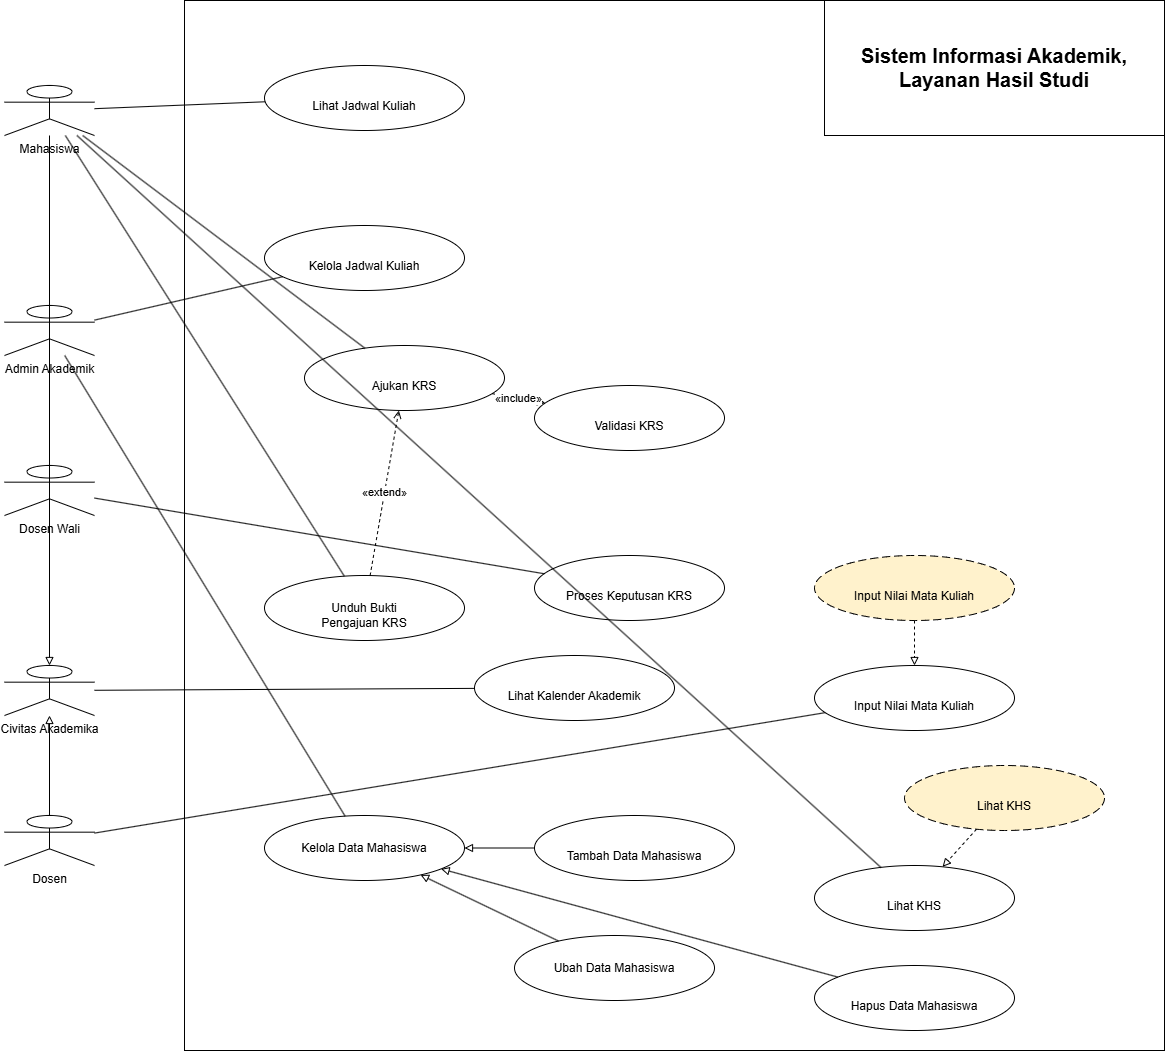

The diagram above was exported from draw.io. Its source (the exported page's mxGraphModel, read from the mxfile embedded in the PNG):
<mxGraphModel dx="1347" dy="903" grid="1" gridSize="10" guides="1" tooltips="1" connect="1" arrows="1" fold="1" page="1" pageScale="1" pageWidth="850" pageHeight="1100" math="0" shadow="0">
  <root>
    <mxCell id="0" />
    <mxCell id="1" parent="0" />
    <mxCell id="_zYyJ_OiUFmR7_5tX_iR-1" parent="1" style="shape=umlActor;verticalLabelPosition=bottom;verticalAlign=top;html=1;outlineConnect=0;" value="Mahasiswa" vertex="1">
      <mxGeometry height="50" width="90" x="40" y="120" as="geometry" />
    </mxCell>
    <mxCell id="_zYyJ_OiUFmR7_5tX_iR-2" parent="1" style="shape=umlActor;verticalLabelPosition=bottom;verticalAlign=top;html=1;outlineConnect=0;" value="Admin Akademik" vertex="1">
      <mxGeometry height="50" width="90" x="40" y="340" as="geometry" />
    </mxCell>
    <mxCell id="_zYyJ_OiUFmR7_5tX_iR-3" parent="1" style="shape=umlActor;verticalLabelPosition=bottom;verticalAlign=top;html=1;" value="Dosen Wali" vertex="1">
      <mxGeometry height="50" width="90" x="40" y="500" as="geometry" />
    </mxCell>
    <mxCell id="_zYyJ_OiUFmR7_5tX_iR-4" parent="1" style="shape=umlActor;verticalLabelPosition=bottom;verticalAlign=top;html=1;" value="Civitas Akademika" vertex="1">
      <mxGeometry height="50" width="90" x="40" y="700" as="geometry" />
    </mxCell>
    <mxCell id="_zYyJ_OiUFmR7_5tX_iR-5" parent="1" style="shape=umlActor;verticalLabelPosition=bottom;verticalAlign=top;html=1;" value="Dosen" vertex="1">
      <mxGeometry height="50" width="90" x="40" y="850" as="geometry" />
    </mxCell>
    <mxCell id="_zYyJ_OiUFmR7_5tX_iR-6" parent="1" style="rounded=0;whiteSpace=wrap;html=1;container=1;collapsible=0;" value="" vertex="1">
      <mxGeometry height="1050" width="980" x="220" y="35" as="geometry" />
    </mxCell>
    <mxCell id="_zYyJ_OiUFmR7_5tX_iR-20" parent="_zYyJ_OiUFmR7_5tX_iR-6" style="ellipse;dashed=1;dashPattern=8 4;whiteSpace=wrap;html=1;aspect=fixed;align=center;verticalAlign=middle;fillColor=#fff2cc;" value="&lt;br&gt;Input Nilai Mata Kuliah" vertex="1">
      <mxGeometry height="65" width="200" x="630" y="555" as="geometry" />
    </mxCell>
    <mxCell id="_zYyJ_OiUFmR7_5tX_iR-14" parent="_zYyJ_OiUFmR7_5tX_iR-6" style="ellipse;whiteSpace=wrap;html=1;aspect=fixed;align=center;verticalAlign=middle;" value="&lt;br&gt;Input Nilai Mata Kuliah" vertex="1">
      <mxGeometry height="65" width="200" x="630" y="665" as="geometry" />
    </mxCell>
    <mxCell id="_zYyJ_OiUFmR7_5tX_iR-38" edge="1" parent="_zYyJ_OiUFmR7_5tX_iR-6" source="_zYyJ_OiUFmR7_5tX_iR-20" style="dashed=1;endArrow=block;endFill=0;html=1;" target="_zYyJ_OiUFmR7_5tX_iR-14" value="">
      <mxGeometry relative="1" as="geometry" />
    </mxCell>
    <mxCell id="_zYyJ_OiUFmR7_5tX_iR-21" parent="_zYyJ_OiUFmR7_5tX_iR-6" style="ellipse;dashed=1;dashPattern=8 4;whiteSpace=wrap;html=1;aspect=fixed;align=center;verticalAlign=middle;fillColor=#fff2cc;" value="&lt;br&gt;Lihat KHS" vertex="1">
      <mxGeometry height="65" width="200" x="720" y="765" as="geometry" />
    </mxCell>
    <mxCell id="_zYyJ_OiUFmR7_5tX_iR-43" parent="_zYyJ_OiUFmR7_5tX_iR-6" style="fontStyle=1;whiteSpace=wrap;html=1;" value="&lt;font style=&quot;font-size: 20px;&quot;&gt;Sistem Informasi Akademik, Layanan Hasil Studi &lt;/font&gt;" vertex="1">
      <mxGeometry height="135" width="340" x="640" as="geometry" />
    </mxCell>
    <mxCell id="_zYyJ_OiUFmR7_5tX_iR-9" parent="_zYyJ_OiUFmR7_5tX_iR-6" style="ellipse;whiteSpace=wrap;html=1;aspect=fixed;align=center;verticalAlign=middle;" value="&lt;br&gt;Ajukan KRS" vertex="1">
      <mxGeometry height="65" width="200" x="120" y="345" as="geometry" />
    </mxCell>
    <mxCell id="_zYyJ_OiUFmR7_5tX_iR-11" parent="_zYyJ_OiUFmR7_5tX_iR-6" style="ellipse;whiteSpace=wrap;html=1;aspect=fixed;align=center;verticalAlign=middle;" value="&lt;br&gt;Unduh Bukti&lt;br&gt;Pengajuan KRS" vertex="1">
      <mxGeometry height="65" width="200" x="80" y="575" as="geometry" />
    </mxCell>
    <mxCell id="_zYyJ_OiUFmR7_5tX_iR-32" edge="1" parent="_zYyJ_OiUFmR7_5tX_iR-6" source="_zYyJ_OiUFmR7_5tX_iR-11" style="dashed=1;endArrow=open;endFill=0;html=1;" target="_zYyJ_OiUFmR7_5tX_iR-9" value="«extend»">
      <mxGeometry relative="1" as="geometry" />
    </mxCell>
    <mxCell id="_zYyJ_OiUFmR7_5tX_iR-13" parent="_zYyJ_OiUFmR7_5tX_iR-6" style="ellipse;whiteSpace=wrap;html=1;aspect=fixed;align=center;verticalAlign=middle;" value="&lt;br&gt;Lihat Kalender Akademik" vertex="1">
      <mxGeometry height="65" width="200" x="290" y="655" as="geometry" />
    </mxCell>
    <mxCell id="_zYyJ_OiUFmR7_5tX_iR-18" parent="_zYyJ_OiUFmR7_5tX_iR-6" style="ellipse;whiteSpace=wrap;html=1;aspect=fixed;align=center;verticalAlign=middle;" value="Ubah Data Mahasiswa" vertex="1">
      <mxGeometry height="65" width="200" x="330" y="935" as="geometry" />
    </mxCell>
    <mxCell id="_zYyJ_OiUFmR7_5tX_iR-7" parent="1" style="ellipse;whiteSpace=wrap;html=1;aspect=fixed;align=center;verticalAlign=middle;" value="&lt;br&gt;Lihat Jadwal Kuliah" vertex="1">
      <mxGeometry height="65" width="200" x="300" y="100" as="geometry" />
    </mxCell>
    <mxCell id="_zYyJ_OiUFmR7_5tX_iR-8" parent="1" style="ellipse;whiteSpace=wrap;html=1;aspect=fixed;align=center;verticalAlign=middle;" value="&lt;br&gt;Kelola Jadwal Kuliah" vertex="1">
      <mxGeometry height="65" width="200" x="300" y="260" as="geometry" />
    </mxCell>
    <mxCell id="_zYyJ_OiUFmR7_5tX_iR-10" parent="1" style="ellipse;whiteSpace=wrap;html=1;aspect=fixed;align=center;verticalAlign=middle;" value="&lt;br&gt;Validasi KRS" vertex="1">
      <mxGeometry height="65" width="190" x="570" y="420" as="geometry" />
    </mxCell>
    <mxCell id="_zYyJ_OiUFmR7_5tX_iR-12" parent="1" style="ellipse;whiteSpace=wrap;html=1;aspect=fixed;align=center;verticalAlign=middle;" value="&lt;br&gt;Proses Keputusan KRS" vertex="1">
      <mxGeometry height="65" width="190" x="570" y="590" as="geometry" />
    </mxCell>
    <mxCell id="_zYyJ_OiUFmR7_5tX_iR-15" parent="1" style="ellipse;whiteSpace=wrap;html=1;aspect=fixed;align=center;verticalAlign=middle;" value="&lt;br&gt;Lihat KHS" vertex="1">
      <mxGeometry height="65" width="200" x="850" y="900" as="geometry" />
    </mxCell>
    <mxCell id="_zYyJ_OiUFmR7_5tX_iR-16" parent="1" style="ellipse;whiteSpace=wrap;html=1;aspect=fixed;align=center;verticalAlign=middle;" value="Kelola Data Mahasiswa" vertex="1">
      <mxGeometry height="65" width="200" x="300" y="850" as="geometry" />
    </mxCell>
    <mxCell id="_zYyJ_OiUFmR7_5tX_iR-17" parent="1" style="ellipse;whiteSpace=wrap;html=1;aspect=fixed;align=center;verticalAlign=middle;" value="&lt;br&gt;Tambah Data Mahasiswa" vertex="1">
      <mxGeometry height="65" width="200" x="570" y="850" as="geometry" />
    </mxCell>
    <mxCell id="_zYyJ_OiUFmR7_5tX_iR-19" parent="1" style="ellipse;whiteSpace=wrap;html=1;aspect=fixed;align=center;verticalAlign=middle;" value="&lt;br&gt;Hapus Data Mahasiswa" vertex="1">
      <mxGeometry height="65" width="200" x="850" y="1000" as="geometry" />
    </mxCell>
    <mxCell id="_zYyJ_OiUFmR7_5tX_iR-22" edge="1" parent="1" source="_zYyJ_OiUFmR7_5tX_iR-1" style="endArrow=none;html=1;" target="_zYyJ_OiUFmR7_5tX_iR-7" value="">
      <mxGeometry relative="1" as="geometry" />
    </mxCell>
    <mxCell id="_zYyJ_OiUFmR7_5tX_iR-23" edge="1" parent="1" source="_zYyJ_OiUFmR7_5tX_iR-2" style="endArrow=none;html=1;" target="_zYyJ_OiUFmR7_5tX_iR-8" value="">
      <mxGeometry relative="1" as="geometry" />
    </mxCell>
    <mxCell id="_zYyJ_OiUFmR7_5tX_iR-24" edge="1" parent="1" source="_zYyJ_OiUFmR7_5tX_iR-1" style="endArrow=none;html=1;" target="_zYyJ_OiUFmR7_5tX_iR-9" value="">
      <mxGeometry relative="1" as="geometry" />
    </mxCell>
    <mxCell id="_zYyJ_OiUFmR7_5tX_iR-25" edge="1" parent="1" source="_zYyJ_OiUFmR7_5tX_iR-1" style="endArrow=none;html=1;" target="_zYyJ_OiUFmR7_5tX_iR-11" value="">
      <mxGeometry relative="1" as="geometry" />
    </mxCell>
    <mxCell id="_zYyJ_OiUFmR7_5tX_iR-26" edge="1" parent="1" source="_zYyJ_OiUFmR7_5tX_iR-3" style="endArrow=none;html=1;" target="_zYyJ_OiUFmR7_5tX_iR-12" value="">
      <mxGeometry relative="1" as="geometry" />
    </mxCell>
    <mxCell id="_zYyJ_OiUFmR7_5tX_iR-27" edge="1" parent="1" source="_zYyJ_OiUFmR7_5tX_iR-4" style="endArrow=none;html=1;" target="_zYyJ_OiUFmR7_5tX_iR-13" value="">
      <mxGeometry relative="1" as="geometry" />
    </mxCell>
    <mxCell id="_zYyJ_OiUFmR7_5tX_iR-28" edge="1" parent="1" source="_zYyJ_OiUFmR7_5tX_iR-5" style="endArrow=none;html=1;" target="_zYyJ_OiUFmR7_5tX_iR-14" value="">
      <mxGeometry relative="1" as="geometry" />
    </mxCell>
    <mxCell id="_zYyJ_OiUFmR7_5tX_iR-29" edge="1" parent="1" source="_zYyJ_OiUFmR7_5tX_iR-1" style="endArrow=none;html=1;" target="_zYyJ_OiUFmR7_5tX_iR-15" value="">
      <mxGeometry relative="1" as="geometry" />
    </mxCell>
    <mxCell id="_zYyJ_OiUFmR7_5tX_iR-30" edge="1" parent="1" source="_zYyJ_OiUFmR7_5tX_iR-2" style="endArrow=none;html=1;" target="_zYyJ_OiUFmR7_5tX_iR-16" value="">
      <mxGeometry relative="1" as="geometry" />
    </mxCell>
    <mxCell id="_zYyJ_OiUFmR7_5tX_iR-31" edge="1" parent="1" source="_zYyJ_OiUFmR7_5tX_iR-9" style="dashed=1;endArrow=open;endFill=0;html=1;" target="_zYyJ_OiUFmR7_5tX_iR-10" value="«include»">
      <mxGeometry relative="1" as="geometry" />
    </mxCell>
    <mxCell id="_zYyJ_OiUFmR7_5tX_iR-33" edge="1" parent="1" source="_zYyJ_OiUFmR7_5tX_iR-1" style="endArrow=block;endFill=0;html=1;" target="_zYyJ_OiUFmR7_5tX_iR-4" value="">
      <mxGeometry relative="1" as="geometry" />
    </mxCell>
    <mxCell id="_zYyJ_OiUFmR7_5tX_iR-34" edge="1" parent="1" source="_zYyJ_OiUFmR7_5tX_iR-5" style="endArrow=block;endFill=0;html=1;" target="_zYyJ_OiUFmR7_5tX_iR-4" value="">
      <mxGeometry relative="1" as="geometry" />
    </mxCell>
    <mxCell id="_zYyJ_OiUFmR7_5tX_iR-35" edge="1" parent="1" source="_zYyJ_OiUFmR7_5tX_iR-17" style="endArrow=block;endFill=0;html=1;" target="_zYyJ_OiUFmR7_5tX_iR-16" value="">
      <mxGeometry relative="1" as="geometry" />
    </mxCell>
    <mxCell id="_zYyJ_OiUFmR7_5tX_iR-36" edge="1" parent="1" source="_zYyJ_OiUFmR7_5tX_iR-18" style="endArrow=block;endFill=0;html=1;" target="_zYyJ_OiUFmR7_5tX_iR-16" value="">
      <mxGeometry relative="1" as="geometry" />
    </mxCell>
    <mxCell id="_zYyJ_OiUFmR7_5tX_iR-37" edge="1" parent="1" source="_zYyJ_OiUFmR7_5tX_iR-19" style="endArrow=block;endFill=0;html=1;" target="_zYyJ_OiUFmR7_5tX_iR-16" value="">
      <mxGeometry relative="1" as="geometry" />
    </mxCell>
    <mxCell id="_zYyJ_OiUFmR7_5tX_iR-39" edge="1" parent="1" source="_zYyJ_OiUFmR7_5tX_iR-21" style="dashed=1;endArrow=block;endFill=0;html=1;" target="_zYyJ_OiUFmR7_5tX_iR-15" value="">
      <mxGeometry relative="1" as="geometry" />
    </mxCell>
  </root>
</mxGraphModel>